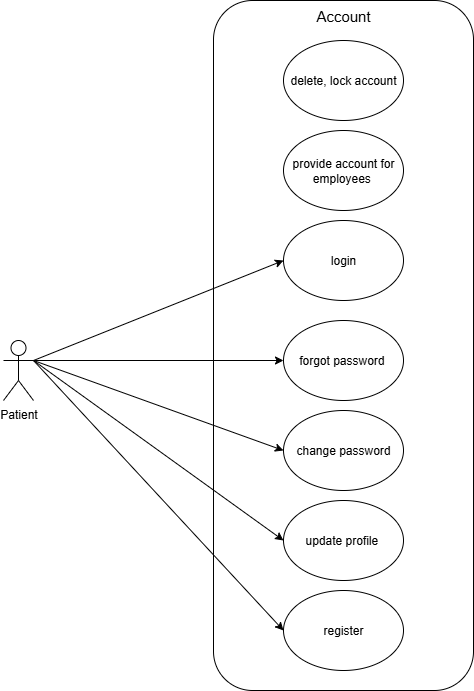

The diagram above was exported from draw.io. Its source (the exported page's mxGraphModel, read from the mxfile embedded in the PNG):
<mxGraphModel dx="1042" dy="561" grid="1" gridSize="10" guides="1" tooltips="1" connect="1" arrows="1" fold="1" page="1" pageScale="1" pageWidth="827" pageHeight="1169" background="#ffffff" math="0" shadow="0">
  <root>
    <mxCell id="0" />
    <mxCell id="1" parent="0" />
    <mxCell id="nEFsuPCBhP7E-gU6GXSL-1" value="Patient" style="shape=umlActor;verticalLabelPosition=bottom;verticalAlign=top;html=1;outlineConnect=0;" vertex="1" parent="1">
      <mxGeometry x="60" y="560" width="30" height="60" as="geometry" />
    </mxCell>
    <mxCell id="nEFsuPCBhP7E-gU6GXSL-2" value="" style="rounded=1;whiteSpace=wrap;html=1;" vertex="1" parent="1">
      <mxGeometry x="270" y="220" width="260" height="690" as="geometry" />
    </mxCell>
    <mxCell id="nEFsuPCBhP7E-gU6GXSL-3" value="Account" style="text;html=1;align=center;verticalAlign=middle;whiteSpace=wrap;rounded=0;fontSize=15;" vertex="1" parent="1">
      <mxGeometry x="370" y="220" width="60" height="30" as="geometry" />
    </mxCell>
    <mxCell id="nEFsuPCBhP7E-gU6GXSL-4" value="delete, lock account" style="ellipse;whiteSpace=wrap;html=1;" vertex="1" parent="1">
      <mxGeometry x="340" y="260" width="120" height="80" as="geometry" />
    </mxCell>
    <mxCell id="nEFsuPCBhP7E-gU6GXSL-5" value="register" style="ellipse;whiteSpace=wrap;html=1;" vertex="1" parent="1">
      <mxGeometry x="340" y="810" width="120" height="80" as="geometry" />
    </mxCell>
    <mxCell id="nEFsuPCBhP7E-gU6GXSL-6" value="login" style="ellipse;whiteSpace=wrap;html=1;" vertex="1" parent="1">
      <mxGeometry x="340" y="440" width="120" height="80" as="geometry" />
    </mxCell>
    <mxCell id="nEFsuPCBhP7E-gU6GXSL-7" value="forgot password&amp;nbsp;" style="ellipse;whiteSpace=wrap;html=1;" vertex="1" parent="1">
      <mxGeometry x="340" y="540" width="120" height="80" as="geometry" />
    </mxCell>
    <mxCell id="nEFsuPCBhP7E-gU6GXSL-8" value="change password" style="ellipse;whiteSpace=wrap;html=1;" vertex="1" parent="1">
      <mxGeometry x="340" y="630" width="120" height="80" as="geometry" />
    </mxCell>
    <mxCell id="nEFsuPCBhP7E-gU6GXSL-9" value="update profile&amp;nbsp;" style="ellipse;whiteSpace=wrap;html=1;" vertex="1" parent="1">
      <mxGeometry x="340" y="720" width="120" height="80" as="geometry" />
    </mxCell>
    <mxCell id="nEFsuPCBhP7E-gU6GXSL-10" value="" style="endArrow=classic;html=1;rounded=0;exitX=1;exitY=0.3333333333333333;exitDx=0;exitDy=0;exitPerimeter=0;entryX=0;entryY=0.5;entryDx=0;entryDy=0;" edge="1" parent="1" source="nEFsuPCBhP7E-gU6GXSL-1" target="nEFsuPCBhP7E-gU6GXSL-7">
      <mxGeometry width="50" height="50" relative="1" as="geometry">
        <mxPoint x="140" y="430" as="sourcePoint" />
        <mxPoint x="400" y="450" as="targetPoint" />
      </mxGeometry>
    </mxCell>
    <mxCell id="nEFsuPCBhP7E-gU6GXSL-11" value="provide account for employees&amp;nbsp;" style="ellipse;whiteSpace=wrap;html=1;" vertex="1" parent="1">
      <mxGeometry x="340" y="350" width="120" height="80" as="geometry" />
    </mxCell>
    <mxCell id="nEFsuPCBhP7E-gU6GXSL-12" value="" style="endArrow=classic;html=1;rounded=0;entryX=0;entryY=0.5;entryDx=0;entryDy=0;exitX=1;exitY=0.3333333333333333;exitDx=0;exitDy=0;exitPerimeter=0;" edge="1" parent="1" source="nEFsuPCBhP7E-gU6GXSL-1" target="nEFsuPCBhP7E-gU6GXSL-6">
      <mxGeometry width="50" height="50" relative="1" as="geometry">
        <mxPoint x="160" y="480" as="sourcePoint" />
        <mxPoint x="210" y="430" as="targetPoint" />
      </mxGeometry>
    </mxCell>
    <mxCell id="nEFsuPCBhP7E-gU6GXSL-13" value="" style="endArrow=classic;html=1;rounded=0;exitX=1;exitY=0.3333333333333333;exitDx=0;exitDy=0;exitPerimeter=0;entryX=0;entryY=0.5;entryDx=0;entryDy=0;" edge="1" parent="1" source="nEFsuPCBhP7E-gU6GXSL-1" target="nEFsuPCBhP7E-gU6GXSL-8">
      <mxGeometry width="50" height="50" relative="1" as="geometry">
        <mxPoint x="140" y="650" as="sourcePoint" />
        <mxPoint x="190" y="600" as="targetPoint" />
      </mxGeometry>
    </mxCell>
    <mxCell id="nEFsuPCBhP7E-gU6GXSL-14" value="" style="endArrow=classic;html=1;rounded=0;entryX=0;entryY=0.5;entryDx=0;entryDy=0;" edge="1" parent="1" target="nEFsuPCBhP7E-gU6GXSL-5">
      <mxGeometry width="50" height="50" relative="1" as="geometry">
        <mxPoint x="90" y="580" as="sourcePoint" />
        <mxPoint x="320" y="600" as="targetPoint" />
      </mxGeometry>
    </mxCell>
    <mxCell id="nEFsuPCBhP7E-gU6GXSL-15" value="" style="endArrow=classic;html=1;rounded=0;entryX=0;entryY=0.5;entryDx=0;entryDy=0;" edge="1" parent="1" target="nEFsuPCBhP7E-gU6GXSL-9">
      <mxGeometry width="50" height="50" relative="1" as="geometry">
        <mxPoint x="90" y="580" as="sourcePoint" />
        <mxPoint x="320" y="670" as="targetPoint" />
      </mxGeometry>
    </mxCell>
  </root>
</mxGraphModel>